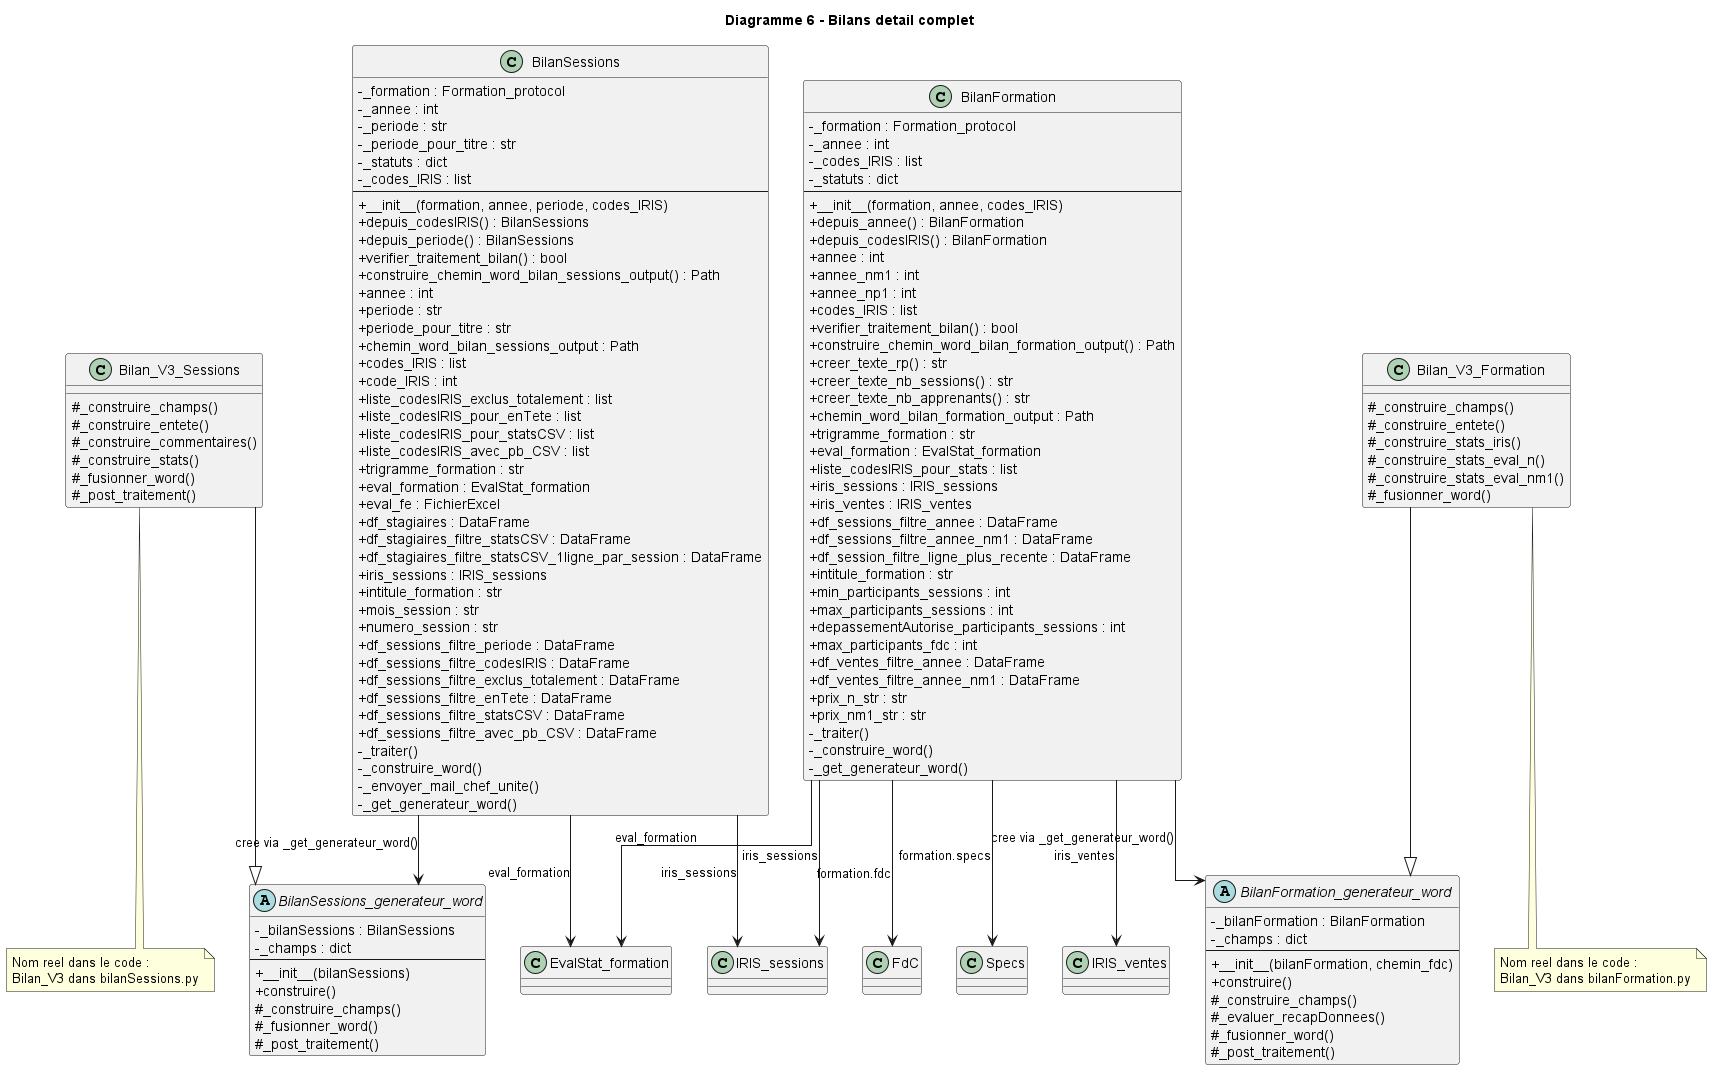

The diagram above was rendered by PlantUML. Its source (embedded in the PNG):
@startuml
title Diagramme 6 - Bilans detail complet
skinparam classAttributeIconSize 0
skinparam linetype ortho

class BilanSessions {
  - _formation : Formation_protocol
  - _annee : int
  - _periode : str
  - _periode_pour_titre : str
  - _statuts : dict
  - _codes_IRIS : list
  --
  + __init__(formation, annee, periode, codes_IRIS)
  + depuis_codesIRIS() : BilanSessions
  + depuis_periode() : BilanSessions
  + verifier_traitement_bilan() : bool
  + construire_chemin_word_bilan_sessions_output() : Path
  + annee : int
  + periode : str
  + periode_pour_titre : str
  + chemin_word_bilan_sessions_output : Path
  + codes_IRIS : list
  + code_IRIS : int
  + liste_codesIRIS_exclus_totalement : list
  + liste_codesIRIS_pour_enTete : list
  + liste_codesIRIS_pour_statsCSV : list
  + liste_codesIRIS_avec_pb_CSV : list
  + trigramme_formation : str
  + eval_formation : EvalStat_formation
  + eval_fe : FichierExcel
  + df_stagiaires : DataFrame
  + df_stagiaires_filtre_statsCSV : DataFrame
  + df_stagiaires_filtre_statsCSV_1ligne_par_session : DataFrame
  + iris_sessions : IRIS_sessions
  + intitule_formation : str
  + mois_session : str
  + numero_session : str
  + df_sessions_filtre_periode : DataFrame
  + df_sessions_filtre_codesIRIS : DataFrame
  + df_sessions_filtre_exclus_totalement : DataFrame
  + df_sessions_filtre_enTete : DataFrame
  + df_sessions_filtre_statsCSV : DataFrame
  + df_sessions_filtre_avec_pb_CSV : DataFrame
  - _traiter()
  - _construire_word()
  - _envoyer_mail_chef_unite()
  - _get_generateur_word()
}

abstract class BilanSessions_generateur_word {
  - _bilanSessions : BilanSessions
  - _champs : dict
  --
  + __init__(bilanSessions)
  + construire()
  # _construire_champs()
  # _fusionner_word()
  # _post_traitement()
}

class Bilan_V3_Sessions {
  # _construire_champs()
  # _construire_entete()
  # _construire_commentaires()
  # _construire_stats()
  # _fusionner_word()
  # _post_traitement()
}

class BilanFormation {
  - _formation : Formation_protocol
  - _annee : int
  - _codes_IRIS : list
  - _statuts : dict
  --
  + __init__(formation, annee, codes_IRIS)
  + depuis_annee() : BilanFormation
  + depuis_codesIRIS() : BilanFormation
  + annee : int
  + annee_nm1 : int
  + annee_np1 : int
  + codes_IRIS : list
  + verifier_traitement_bilan() : bool
  + construire_chemin_word_bilan_formation_output() : Path
  + creer_texte_rp() : str
  + creer_texte_nb_sessions() : str
  + creer_texte_nb_apprenants() : str
  + chemin_word_bilan_formation_output : Path
  + trigramme_formation : str
  + eval_formation : EvalStat_formation
  + liste_codesIRIS_pour_stats : list
  + iris_sessions : IRIS_sessions
  + iris_ventes : IRIS_ventes
  + df_sessions_filtre_annee : DataFrame
  + df_sessions_filtre_annee_nm1 : DataFrame
  + df_session_filtre_ligne_plus_recente : DataFrame
  + intitule_formation : str
  + min_participants_sessions : int
  + max_participants_sessions : int
  + depassementAutorise_participants_sessions : int
  + max_participants_fdc : int
  + df_ventes_filtre_annee : DataFrame
  + df_ventes_filtre_annee_nm1 : DataFrame
  + prix_n_str : str
  + prix_nm1_str : str
  - _traiter()
  - _construire_word()
  - _get_generateur_word()
}

abstract class BilanFormation_generateur_word {
  - _bilanFormation : BilanFormation
  - _champs : dict
  --
  + __init__(bilanFormation, chemin_fdc)
  + construire()
  # _construire_champs()
  # _evaluer_recapDonnees()
  # _fusionner_word()
  # _post_traitement()
}

class Bilan_V3_Formation {
  # _construire_champs()
  # _construire_entete()
  # _construire_stats_iris()
  # _construire_stats_eval_n()
  # _construire_stats_eval_nm1()
  # _fusionner_word()
}

note bottom of Bilan_V3_Sessions
  Nom reel dans le code :
  Bilan_V3 dans bilanSessions.py
end note

note bottom of Bilan_V3_Formation
  Nom reel dans le code :
  Bilan_V3 dans bilanFormation.py
end note

Bilan_V3_Sessions --|> BilanSessions_generateur_word
Bilan_V3_Formation --|> BilanFormation_generateur_word

BilanSessions --> BilanSessions_generateur_word : cree via _get_generateur_word()
BilanFormation --> BilanFormation_generateur_word : cree via _get_generateur_word()

BilanSessions --> EvalStat_formation : eval_formation
BilanSessions --> IRIS_sessions : iris_sessions
BilanFormation --> EvalStat_formation : eval_formation
BilanFormation --> FdC : formation.fdc
BilanFormation --> Specs : formation.specs
BilanFormation --> IRIS_sessions : iris_sessions
BilanFormation --> IRIS_ventes : iris_ventes

@enduml